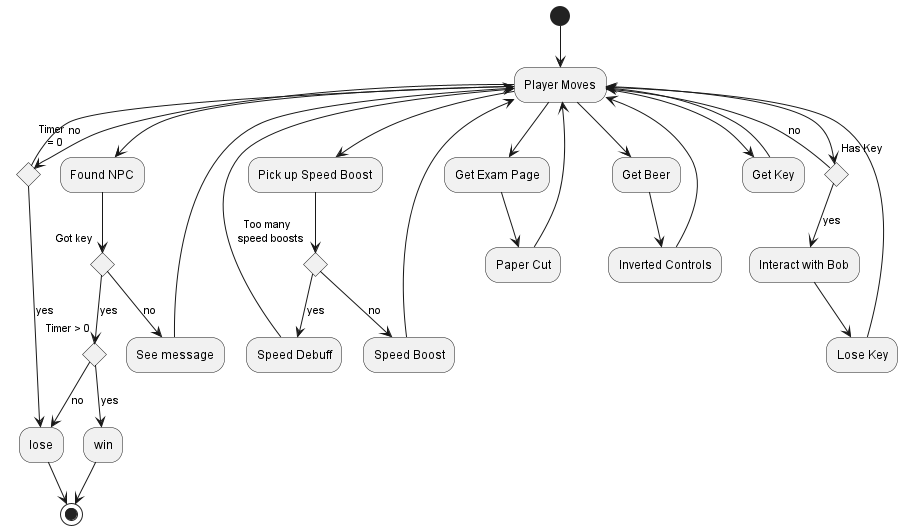

The diagram above was rendered by PlantUML. Its source (embedded in the PNG):
@startuml ActivityDiagram


(*) --> "Player Moves" as PM

PM --> if "Timer \n = 0" then
    -->[yes] lose
else
    -->[no] PM
endif

PM --> "Pick up Speed Boost" as SpeedBoost

SpeedBoost --> if "Too many \n speed boosts" then
    -->[yes] "Speed Debuff" as SpeedDebuff
    SpeedDebuff --> PM
else
    -->[no] "Speed Boost" as gotSpeedBoost
    gotSpeedBoost --> PM
endif

PM --> "Get Exam Page" as GetExamPage
GetExamPage --> "Paper Cut" as PaperCut
PaperCut --> PM


PM --> "Get Beer" as GetBeer
GetBeer --> "Inverted Controls" as InvertedControls
InvertedControls --> PM


PM --> "Get Key" as GetKey
GetKey --> PM

PM --> if "\nHas Key" then
    -->[yes] "Interact with Bob" as InteractWithBob
    InteractWithBob --> "Lose Key" as LoseKey
    LoseKey --> PM

else
    -->[no] PM
    



PM --> "Found NPC" as FoundNPC

FoundNPC --> if "Got key" then
    -->[yes] if "  \n\n\nTimer > 0" then
        -->[yes] "win" as win
        win --> (*)
    else
        -->[no] "Lose" as lose
        lose --> (*)
    endif
else
    -->[no] "See message" as SeeMessage
    SeeMessage --> PM
endif



@enduml